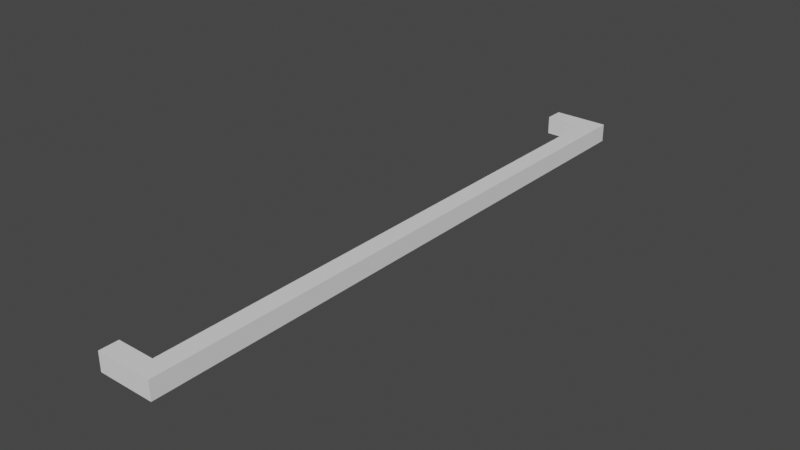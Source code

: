 # Source: untitled.blend  (saved by Blender 3.1.7; exported with 4.5.12 LTS)
import bpy
from mathutils import Matrix  # noqa: F401  (used for matrix-valued properties, if any)

bpy.ops.wm.read_factory_settings(use_empty=True)
scene = bpy.context.scene
scene.name = 'Scene'

# ---- collections
col_collection = bpy.data.collections.new('Collection'); scene.collection.children.link(col_collection)

# ---- world
world_world = bpy.data.worlds.new('World'); scene.world = world_world
world_world.use_nodes = True; world_world.node_tree.nodes.clear()
_N = world_world.node_tree.nodes; _L = world_world.node_tree.links
n0 = _N.new('ShaderNodeOutputWorld'); n0.name = 'World Output'; n0.location = (300, 300)
n1 = _N.new('ShaderNodeBackground'); n1.name = 'Background'; n1.location = (10, 300)
n1.inputs[0].default_value = (0.05088, 0.05088, 0.05088, 1.0)
_L.new(n1.outputs[0], n0.inputs[0])
n0.is_active_output = True
world_world.color = (0.05088, 0.05088, 0.05088)
world_world.use_sun_shadow = False
world_world.sun_shadow_jitter_overblur = 0.0

# ---- meshes
me_cube_001 = bpy.data.meshes.new('Cube.001')
me_cube_001.from_pydata([(-1.0, -1.0, -1.0), (-1.0, -1.0, 1.0), (-1.0, 1.0, -1.0), (-1.0, 1.0, 1.0), (1.0, -1.0, -1.0), (1.0, -1.0, 1.0), (1.0, 1.0, -1.0), (1.0, 1.0, 1.0), (-1.0, 1.065, 1.0), (-1.0, 1.065, -1.0), (1.0, 1.065, -1.0), (1.0, 1.065, 1.0), (-1.0, -1.065, -1.0), (-1.0, -1.065, 1.0), (1.0, -1.065, 1.0), (1.0, -1.065, -1.0), (-5.084, -1.0, -1.0), (-5.084, -1.0, 1.0), (-5.084, 1.0, 1.0), (-5.084, 1.0, -1.0), (-5.084, 1.065, 1.0), (-5.084, 1.065, -1.0), (-5.084, -1.065, -1.0), (-5.084, -1.065, 1.0)], [], [(0, 1, 3, 2), (3, 7, 11, 8), (6, 7, 5, 4), (2, 3, 18, 19), (2, 6, 4, 0), (7, 3, 1, 5), (9, 8, 11, 10), (13, 1, 17, 23), (7, 6, 10, 11), (6, 2, 9, 10), (15, 14, 13, 12), (0, 4, 15, 12), (5, 1, 13, 14), (4, 5, 14, 15), (17, 16, 22, 23), (19, 18, 20, 21), (1, 0, 16, 17), (8, 9, 21, 20), (3, 8, 20, 18), (0, 12, 22, 16), (12, 13, 23, 22), (9, 2, 19, 21)])
_uv = me_cube_001.uv_layers.new(name='UVMap')
_uv.uv.foreach_set('vector', [0.375, 0.0, 0.625, 0.0, 0.625, 0.25, 0.375, 0.25, 0.875, 0.5, 0.625, 0.5, 0.625, 0.5, 0.875, 0.5, 0.375, 0.5, 0.625, 0.5, 0.625, 0.75, 0.375, 0.75, 0.375, 0.25, 0.625, 0.25, 0.625, 0.25, 0.375, 0.25, 0.125, 0.5, 0.375, 0.5, 0.375, 0.75, 0.125, 0.75, 0.625, 0.5, 0.875, 0.5, 0.875, 0.75, 0.625, 0.75, 0.375, 0.25, 0.625, 0.25, 0.625, 0.5, 0.375, 0.5, 0.875, 0.75, 0.875, 0.75, 0.875, 0.75, 0.875, 0.75, 0.625, 0.5, 0.375, 0.5, 0.375, 0.5, 0.625, 0.5, 0.375, 0.5, 0.125, 0.5, 0.125, 0.5, 0.375, 0.5, 0.375, 0.75, 0.625, 0.75, 0.625, 1.0, 0.375, 1.0, 0.125, 0.75, 0.375, 0.75, 0.375, 0.75, 0.125, 0.75, 0.625, 0.75, 0.875, 0.75, 0.875, 0.75, 0.625, 0.75, 0.375, 0.75, 0.625, 0.75, 0.625, 0.75, 0.375, 0.75, 0.625, 0.0, 0.375, 0.0, 0.375, 0.0, 0.625, 0.0, 0.375, 0.25, 0.625, 0.25, 0.625, 0.25, 0.375, 0.25, 0.625, 0.0, 0.375, 0.0, 0.375, 0.0, 0.625, 0.0, 0.625, 0.25, 0.375, 0.25, 0.375, 0.25, 0.625, 0.25, 0.875, 0.5, 0.875, 0.5, 0.875, 0.5, 0.875, 0.5, 0.125, 0.75, 0.125, 0.75, 0.125, 0.75, 0.125, 0.75, 0.375, 1.0, 0.625, 1.0, 0.625, 1.0, 0.375, 1.0, 0.125, 0.5, 0.125, 0.5, 0.125, 0.5, 0.125, 0.5])
me_cube_001.use_remesh_fix_poles = True
me_cube_001.use_remesh_preserve_attributes = False
me_cube_001.update()

# ---- objects
ob_wallpipe_10m = bpy.data.objects.new('WallPipe_10m', me_cube_001)

# ---- transforms, parenting, visibility, modifiers, constraints
ob_wallpipe_10m.location = (0.0, 0.0, 0.0)
ob_wallpipe_10m.scale = (0.1531, 4.716, 0.1531)

# ---- collection membership
col_collection.objects.link(ob_wallpipe_10m)

# ---- scene / render settings (as saved in the file)
scene.frame_start = 1; scene.frame_end = 250; scene.frame_set(1)
scene.render.engine = 'BLENDER_EEVEE_NEXT'
scene.cycles.sampling_pattern = 'TABULATED_SOBOL'
scene.cycles.use_light_tree = False
scene.view_settings.view_transform = 'Filmic'
bpy.context.view_layer.update()

# ---- added for rendering (the .blend has no active camera and no usable light): camera, sun
cam_auto = bpy.data.cameras.new('AutoCamera')
cam_auto.lens = 50.0
cam_auto.sensor_width = 36.0
cam_auto.clip_end = 1000.0
ob_auto_camera = bpy.data.objects.new('AutoCamera', cam_auto)
scene.collection.objects.link(ob_auto_camera)
ob_auto_camera.location = (9.02496, -11.2051, 7.47007)
ob_auto_camera.rotation_euler = (1.09748, -7.21219e-08, 0.694738)
scene.camera = ob_auto_camera
light_auto_sun = bpy.data.lights.new('AutoSun', 'SUN')
light_auto_sun.energy = 3.0
light_auto_sun.angle = 0.0523599
ob_auto_sun = bpy.data.objects.new('AutoSun', light_auto_sun)
scene.collection.objects.link(ob_auto_sun)
ob_auto_sun.rotation_euler = (0.872665, 0.174533, 0.523599)
bpy.context.view_layer.update()
